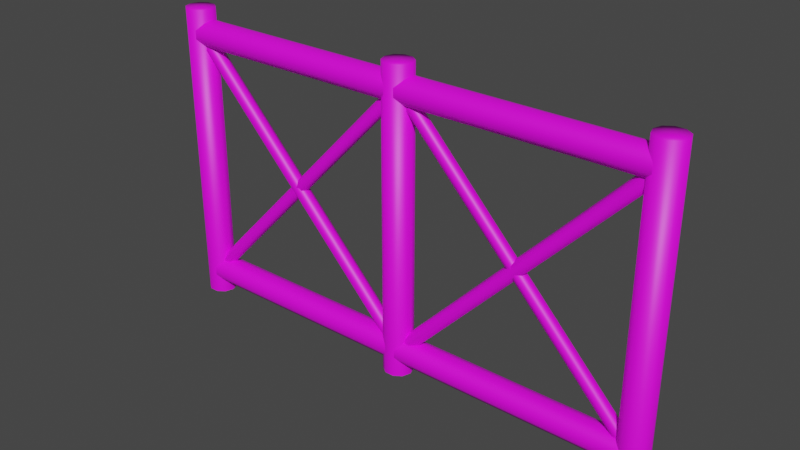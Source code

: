 # Source: SchoolFence_v1.blend  (saved by Blender 2.90.8; exported with 4.5.12 LTS)
import bpy
from mathutils import Matrix  # noqa: F401  (used for matrix-valued properties, if any)

bpy.ops.wm.read_factory_settings(use_empty=True)
scene = bpy.context.scene
scene.name = 'Scene'

# ---- images (referenced by path relative to the original .blend; pixels are not part of the script)
import os
ASSET_DIR = os.environ.get("B2B_ASSET_DIR", "")  # directory of the original .blend (textures are referenced by path, not embedded)
HERE = os.path.dirname(os.path.abspath(__file__))  # packed textures are extracted next to this script under _unpacked/

def load_image(name, relpath, width, height, colorspace="sRGB"):
    """Load a texture the original file referenced (path relative to the .blend, or extracted next to this script)."""
    p = next((c for c in (os.path.join(HERE, relpath), os.path.join(ASSET_DIR, relpath)) if relpath and os.path.exists(c)), "")
    if p:
        img = bpy.data.images.load(p, check_existing=True)
        img.name = name
    else:  # same state as the original file: an image datablock whose file is absent (Cycles renders it pink)
        img = bpy.data.images.new(name, width, height)
        img.source = "FILE"
        img.filepath = "//" + (relpath or name)
    img.colorspace_settings.name = colorspace
    return img
img_untitled = load_image('Untitled', '', 1024, 1024, 'sRGB')

# ---- materials (node trees are filled in below, after node groups)
mat_material = bpy.data.materials.new('Material')
mat_material.use_transparent_shadow = False

# ---- material node trees
mat_material.use_nodes = True; mat_material.node_tree.nodes.clear()
_N = mat_material.node_tree.nodes; _L = mat_material.node_tree.links
n0 = _N.new('ShaderNodeBsdfPrincipled'); n0.name = 'Principled BSDF'; n0.location = (10, 300)
n0.distribution = 'GGX'
n0.subsurface_method = 'BURLEY'
n0.inputs[3].default_value = 1.45
n0.inputs[27].default_value = (0.0, 0.0, 0.0, 1.0)
n0.inputs[28].default_value = 1.0
n1 = _N.new('ShaderNodeOutputMaterial'); n1.name = 'Material Output'; n1.location = (300, 300)
n2 = _N.new('ShaderNodeTexImage'); n2.name = 'Image Texture'; n2.location = (-407, 219)
n2.image = img_untitled
_L.new(n0.outputs[0], n1.inputs[0])
_L.new(n2.outputs[0], n0.inputs[0])
n1.is_active_output = True

# ---- world
world_world = bpy.data.worlds.new('World'); scene.world = world_world
world_world.use_nodes = True; world_world.node_tree.nodes.clear()
_N = world_world.node_tree.nodes; _L = world_world.node_tree.links
n0 = _N.new('ShaderNodeOutputWorld'); n0.name = 'World Output'; n0.location = (300, 300)
n1 = _N.new('ShaderNodeBackground'); n1.name = 'Background'; n1.location = (10, 300)
n1.inputs[0].default_value = (0.05088, 0.05088, 0.05088, 1.0)
_L.new(n1.outputs[0], n0.inputs[0])
n0.is_active_output = True
world_world.color = (0.05088, 0.05088, 0.05088)
world_world.use_sun_shadow = False
world_world.sun_shadow_jitter_overblur = 0.0

# ---- meshes
me_schoolfence_lp = bpy.data.meshes.new('SchoolFence_LP')
me_schoolfence_lp.from_pydata([(-0.0006841, -6.227e-05, 1.381), (-0.06767, -6.227e-05, -0.0009037), (-0.06767, -6.227e-05, 1.381), (-0.05487, 0.03777, -0.0009037), (-0.05487, 0.03777, 1.381), (-0.02138, 0.06115, -0.0009037), (-0.02138, 0.06115, 1.381), (0.02001, 0.06115, -0.0009037), (0.02001, 0.06115, 1.381), (0.05351, 0.03777, -0.0009037), (0.05351, 0.03777, 1.381), (0.0663, -6.228e-05, -0.0009037), (0.0663, -6.228e-05, 1.381), (0.05351, -0.0379, -0.0009037), (0.05351, -0.0379, 1.381), (0.02001, -0.06128, -0.0009037), (0.02001, -0.06128, 1.381), (-0.02138, -0.06128, -0.0009037), (-0.02138, -0.06128, 1.381), (-0.05487, -0.0379, -0.0009037), (-0.05487, -0.0379, 1.381), (1.124, -6.235e-05, 1.381), (1.057, -6.235e-05, -0.0009037), (1.057, -6.235e-05, 1.381), (1.069, 0.03777, -0.0009037), (1.069, 0.03777, 1.381), (1.103, 0.06115, -0.0009037), (1.103, 0.06115, 1.381), (1.144, 0.06115, -0.0009037), (1.144, 0.06115, 1.381), (1.178, 0.03777, -0.0009037), (1.178, 0.03777, 1.381), (1.191, -6.236e-05, -0.0009037), (1.191, -6.236e-05, 1.381), (1.178, -0.0379, -0.0009037), (1.178, -0.0379, 1.381), (1.144, -0.06128, -0.0009037), (1.144, -0.06128, 1.381), (1.103, -0.06128, -0.0009037), (1.103, -0.06128, 1.381), (1.069, -0.0379, -0.0009037), (1.069, -0.0379, 1.381), (-1.107, -6.219e-05, 1.381), (-1.174, -6.219e-05, -0.0009037), (-1.174, -6.219e-05, 1.381), (-1.161, 0.03777, -0.0009037), (-1.161, 0.03777, 1.381), (-1.128, 0.06115, -0.0009037), (-1.128, 0.06115, 1.381), (-1.086, 0.06115, -0.0009037), (-1.086, 0.06115, 1.381), (-1.053, 0.03777, -0.0009037), (-1.053, 0.03777, 1.381), (-1.04, -6.22e-05, -0.0009037), (-1.04, -6.22e-05, 1.381), (-1.053, -0.0379, -0.0009037), (-1.053, -0.0379, 1.381), (-1.086, -0.06128, -0.0009037), (-1.086, -0.06128, 1.381), (-1.128, -0.06128, -0.0009037), (-1.128, -0.06128, 1.381), (-1.161, -0.0379, -0.0009037), (-1.161, -0.0379, 1.381), (-1.121, -6.219e-05, 1.333), (1.126, -6.235e-05, 1.333), (-1.121, 0.03643, 1.321), (1.126, 0.03642, 1.321), (-1.121, 0.05898, 1.29), (1.126, 0.05898, 1.29), (-1.121, 0.05898, 1.252), (1.126, 0.05898, 1.252), (-1.121, 0.03643, 1.221), (1.126, 0.03642, 1.221), (-1.121, -6.22e-05, 1.209), (1.126, -6.236e-05, 1.209), (-1.121, -0.03655, 1.221), (1.126, -0.03655, 1.221), (-1.121, -0.0591, 1.252), (1.126, -0.0591, 1.252), (-1.121, -0.0591, 1.29), (1.126, -0.0591, 1.29), (-1.121, -0.03655, 1.321), (1.126, -0.03655, 1.321), (-1.121, -6.219e-05, 0.172), (1.126, -6.235e-05, 0.172), (-1.121, 0.03643, 0.1602), (1.126, 0.03642, 0.1602), (-1.121, 0.05898, 0.1291), (1.126, 0.05898, 0.1291), (-1.121, 0.05898, 0.09077), (1.126, 0.05898, 0.09077), (-1.121, 0.03643, 0.05973), (1.126, 0.03642, 0.05973), (-1.121, -6.22e-05, 0.04788), (1.126, -6.236e-05, 0.04788), (-1.121, -0.03655, 0.05973), (1.126, -0.03655, 0.05973), (-1.121, -0.0591, 0.09077), (1.126, -0.0591, 0.09077), (-1.121, -0.0591, 0.1291), (1.126, -0.0591, 0.1291), (-1.121, -0.03655, 0.1602), (1.126, -0.03655, 0.1602), (-0.02111, -6.228e-05, 0.1171), (1.109, -6.236e-05, 1.301), (-0.01128, 0.02655, 0.1084), (1.119, 0.02655, 1.293), (0.01081, 0.03312, 0.08894), (1.141, 0.03312, 1.273), (0.02852, 0.01471, 0.07333), (1.158, 0.01471, 1.258), (0.02852, -0.01483, 0.07333), (1.158, -0.01483, 1.258), (0.01081, -0.03325, 0.08894), (1.141, -0.03325, 1.273), (-0.01128, -0.02667, 0.1084), (1.119, -0.02667, 1.293), (1.08, -6.236e-05, 0.1078), (0.01447, -6.228e-05, 1.224), (1.088, 0.0232, 0.1154), (0.02306, 0.0232, 1.232), (1.108, 0.02895, 0.1324), (0.04237, 0.02895, 1.249), (1.123, 0.01285, 0.146), (0.05786, 0.01285, 1.263), (1.123, -0.01297, 0.146), (0.05786, -0.01297, 1.263), (1.108, -0.02907, 0.1324), (0.04237, -0.02907, 1.249), (1.088, -0.02333, 0.1154), (0.02306, -0.02333, 1.232), (0.04245, -6.237e-05, 0.1171), (-1.087, -6.212e-05, 1.301), (0.03262, -0.02667, 0.1084), (-1.097, -0.02667, 1.293), (0.01053, -0.03325, 0.08894), (-1.119, -0.03325, 1.273), (-0.007184, -0.01483, 0.07333), (-1.137, -0.01483, 1.258), (-0.007184, 0.01471, 0.07333), (-1.137, 0.01471, 1.258), (0.01053, 0.03312, 0.08894), (-1.119, 0.03312, 1.273), (0.03262, 0.02655, 0.1084), (-1.097, 0.02655, 1.293), (-1.058, -6.213e-05, 0.1078), (0.006869, -6.236e-05, 1.224), (-1.067, -0.02333, 0.1154), (-0.001725, -0.02333, 1.232), (-1.086, -0.02907, 0.1324), (-0.02104, -0.02907, 1.249), (-1.102, -0.01297, 0.146), (-0.03652, -0.01297, 1.263), (-1.102, 0.01285, 0.146), (-0.03652, 0.01285, 1.263), (-1.086, 0.02895, 0.1324), (-0.02104, 0.02895, 1.249), (-1.067, 0.0232, 0.1154), (-0.001725, 0.0232, 1.232)], [], [(0, 4, 2), (1, 2, 4, 3), (0, 6, 4), (3, 4, 6, 5), (0, 8, 6), (5, 6, 8, 7), (0, 10, 8), (7, 8, 10, 9), (0, 12, 10), (9, 10, 12, 11), (0, 14, 12), (11, 12, 14, 13), (0, 16, 14), (13, 14, 16, 15), (0, 18, 16), (15, 16, 18, 17), (0, 20, 18), (17, 18, 20, 19), (0, 2, 20), (19, 20, 2, 1), (21, 25, 23), (22, 23, 25, 24), (21, 27, 25), (24, 25, 27, 26), (21, 29, 27), (26, 27, 29, 28), (21, 31, 29), (28, 29, 31, 30), (21, 33, 31), (30, 31, 33, 32), (21, 35, 33), (32, 33, 35, 34), (21, 37, 35), (34, 35, 37, 36), (21, 39, 37), (36, 37, 39, 38), (21, 41, 39), (38, 39, 41, 40), (21, 23, 41), (40, 41, 23, 22), (42, 46, 44), (43, 44, 46, 45), (42, 48, 46), (45, 46, 48, 47), (42, 50, 48), (47, 48, 50, 49), (42, 52, 50), (49, 50, 52, 51), (42, 54, 52), (51, 52, 54, 53), (42, 56, 54), (53, 54, 56, 55), (42, 58, 56), (55, 56, 58, 57), (42, 60, 58), (57, 58, 60, 59), (42, 62, 60), (59, 60, 62, 61), (42, 44, 62), (61, 62, 44, 43), (63, 64, 66, 65), (65, 66, 68, 67), (67, 68, 70, 69), (69, 70, 72, 71), (71, 72, 74, 73), (73, 74, 76, 75), (75, 76, 78, 77), (77, 78, 80, 79), (79, 80, 82, 81), (81, 82, 64, 63), (83, 84, 86, 85), (85, 86, 88, 87), (87, 88, 90, 89), (89, 90, 92, 91), (91, 92, 94, 93), (93, 94, 96, 95), (95, 96, 98, 97), (97, 98, 100, 99), (99, 100, 102, 101), (101, 102, 84, 83), (103, 104, 106, 105), (105, 106, 108, 107), (107, 108, 110, 109), (109, 110, 112, 111), (111, 112, 114, 113), (113, 114, 116, 115), (115, 116, 104, 103), (117, 118, 120, 119), (119, 120, 122, 121), (121, 122, 124, 123), (123, 124, 126, 125), (125, 126, 128, 127), (127, 128, 130, 129), (129, 130, 118, 117), (131, 132, 134, 133), (133, 134, 136, 135), (135, 136, 138, 137), (137, 138, 140, 139), (139, 140, 142, 141), (141, 142, 144, 143), (143, 144, 132, 131), (145, 146, 148, 147), (147, 148, 150, 149), (149, 150, 152, 151), (151, 152, 154, 153), (153, 154, 156, 155), (155, 156, 158, 157), (157, 158, 146, 145)])
me_schoolfence_lp.polygons.foreach_set('use_smooth', [True] * 108)
_uv = me_schoolfence_lp.uv_layers.new(name='UVMap')
_uv.uv.foreach_set('vector', [0.9744, 0.7544, 0.9596, 0.7436, 0.9687, 0.7369, 0.6921, 0.7444, 0.6921, 0.1891, 0.709, 0.1891, 0.709, 0.7444, 0.9744, 0.7544, 0.9561, 0.7544, 0.9596, 0.7436, 0.709, 0.7444, 0.709, 0.1891, 0.7258, 0.1891, 0.7258, 0.7444, 0.9744, 0.7544, 0.9596, 0.7651, 0.9561, 0.7544, 0.7258, 0.7444, 0.7258, 0.1891, 0.7427, 0.1891, 0.7427, 0.7444, 0.9744, 0.7544, 0.9688, 0.7718, 0.9596, 0.7651, 0.7427, 0.7444, 0.7427, 0.1891, 0.7596, 0.1891, 0.7596, 0.7444, 0.9744, 0.7544, 0.9801, 0.7718, 0.9688, 0.7718, 0.7596, 0.7444, 0.7596, 0.1891, 0.7764, 0.1891, 0.7764, 0.7444, 0.9744, 0.7544, 0.9893, 0.7651, 0.9801, 0.7718, 0.7764, 0.7444, 0.7764, 0.1891, 0.7933, 0.1891, 0.7933, 0.7444, 0.9744, 0.7544, 0.9928, 0.7543, 0.9893, 0.7651, 0.7933, 0.7444, 0.7933, 0.1891, 0.8102, 0.1891, 0.8102, 0.7444, 0.9744, 0.7544, 0.9893, 0.7436, 0.9928, 0.7543, 0.8102, 0.7444, 0.8102, 0.1891, 0.827, 0.1891, 0.827, 0.7444, 0.9744, 0.7544, 0.9801, 0.7369, 0.9893, 0.7436, 0.827, 0.7444, 0.827, 0.1891, 0.8439, 0.1891, 0.8439, 0.7444, 0.9744, 0.7544, 0.9687, 0.7369, 0.9801, 0.7369, 0.8439, 0.7444, 0.8439, 0.1891, 0.8608, 0.1891, 0.8608, 0.7444, 0.8918, 0.7196, 0.8974, 0.7021, 0.9066, 0.7088, 0.4755, 0.1891, 0.4755, 0.7444, 0.4586, 0.7444, 0.4586, 0.1891, 0.8918, 0.7196, 0.8861, 0.7021, 0.8974, 0.7021, 0.4586, 0.1891, 0.4586, 0.7444, 0.4417, 0.7444, 0.4417, 0.1891, 0.8918, 0.7196, 0.8769, 0.7088, 0.8861, 0.7021, 0.4417, 0.1891, 0.4417, 0.7444, 0.4249, 0.7444, 0.4249, 0.1891, 0.8918, 0.7196, 0.8734, 0.7196, 0.8769, 0.7088, 0.4249, 0.1891, 0.4249, 0.7444, 0.408, 0.7444, 0.408, 0.1891, 0.8918, 0.7196, 0.8769, 0.7304, 0.8734, 0.7196, 0.408, 0.1891, 0.408, 0.7444, 0.3911, 0.7444, 0.3911, 0.1891, 0.8918, 0.7196, 0.8861, 0.737, 0.8769, 0.7304, 0.3911, 0.1891, 0.3911, 0.7444, 0.3743, 0.7444, 0.3743, 0.1891, 0.8918, 0.7196, 0.8974, 0.737, 0.8861, 0.737, 0.3743, 0.1891, 0.3743, 0.7444, 0.3574, 0.7444, 0.3574, 0.1891, 0.8918, 0.7196, 0.9066, 0.7304, 0.8974, 0.737, 0.3574, 0.1891, 0.3574, 0.7444, 0.3405, 0.7444, 0.3405, 0.1891, 0.8918, 0.7196, 0.9101, 0.7196, 0.9066, 0.7304, 0.3405, 0.1891, 0.3405, 0.7444, 0.3237, 0.7444, 0.3237, 0.1891, 0.8918, 0.7196, 0.9066, 0.7088, 0.9101, 0.7196, 0.3237, 0.1891, 0.3237, 0.7444, 0.3068, 0.7444, 0.3068, 0.1891, 0.9408, 0.7196, 0.9224, 0.7196, 0.9259, 0.7088, 0.8621, 0.1752, 0.3068, 0.1752, 0.3068, 0.1583, 0.8621, 0.1583, 0.9408, 0.7196, 0.9259, 0.7304, 0.9224, 0.7196, 0.8621, 0.1583, 0.3068, 0.1583, 0.3068, 0.1414, 0.8621, 0.1414, 0.9408, 0.7196, 0.9351, 0.737, 0.9259, 0.7304, 0.8621, 0.1414, 0.3068, 0.1414, 0.3068, 0.1246, 0.8621, 0.1246, 0.9408, 0.7196, 0.9464, 0.737, 0.9351, 0.737, 0.8621, 0.1246, 0.3068, 0.1246, 0.3068, 0.1077, 0.8621, 0.1077, 0.9408, 0.7196, 0.9556, 0.7304, 0.9464, 0.737, 0.8621, 0.1077, 0.3068, 0.1077, 0.3068, 0.09084, 0.8621, 0.09084, 0.9408, 0.7196, 0.9591, 0.7196, 0.9556, 0.7304, 0.8621, 0.09084, 0.3068, 0.09084, 0.3068, 0.07398, 0.8621, 0.07398, 0.9408, 0.7196, 0.9556, 0.7088, 0.9591, 0.7196, 0.8621, 0.07398, 0.3068, 0.07398, 0.3068, 0.05712, 0.8621, 0.05712, 0.9408, 0.7196, 0.9464, 0.7021, 0.9556, 0.7088, 0.8621, 0.05712, 0.3068, 0.05712, 0.3068, 0.04025, 0.8621, 0.04025, 0.9408, 0.7196, 0.9351, 0.7021, 0.9464, 0.7021, 0.8621, 0.04025, 0.3068, 0.04025, 0.3068, 0.02339, 0.8621, 0.02339, 0.9408, 0.7196, 0.9259, 0.7088, 0.9351, 0.7021, 0.8621, 0.02339, 0.3068, 0.02339, 0.3068, 0.006525, 0.8621, 0.006525, 0.006523, 0.9935, 0.006522, 0.006522, 0.02023, 0.006522, 0.02023, 0.9935, 0.02023, 0.9935, 0.02023, 0.006522, 0.03394, 0.006522, 0.03394, 0.9935, 0.03394, 0.9935, 0.03394, 0.006522, 0.04765, 0.006522, 0.04765, 0.9935, 0.04765, 0.9935, 0.04765, 0.006522, 0.06136, 0.006522, 0.06136, 0.9935, 0.06136, 0.9935, 0.06136, 0.006522, 0.07508, 0.006522, 0.07508, 0.9935, 0.07508, 0.9935, 0.07508, 0.006522, 0.08879, 0.006522, 0.08879, 0.9935, 0.08879, 0.9935, 0.08879, 0.006522, 0.1025, 0.006522, 0.1025, 0.9935, 0.1025, 0.9935, 0.1025, 0.006522, 0.1162, 0.006522, 0.1162, 0.9935, 0.1162, 0.9935, 0.1162, 0.006522, 0.1299, 0.006522, 0.1299, 0.9935, 0.1299, 0.9935, 0.1299, 0.006522, 0.1436, 0.006522, 0.1436, 0.9935, 0.1567, 0.9935, 0.1567, 0.006525, 0.1704, 0.006525, 0.1704, 0.9935, 0.1704, 0.9935, 0.1704, 0.006525, 0.1841, 0.006525, 0.1841, 0.9935, 0.1841, 0.9935, 0.1841, 0.006525, 0.1978, 0.006525, 0.1978, 0.9935, 0.1978, 0.9935, 0.1978, 0.006525, 0.2115, 0.006525, 0.2115, 0.9935, 0.2115, 0.9935, 0.2115, 0.006525, 0.2252, 0.006525, 0.2252, 0.9935, 0.2252, 0.9935, 0.2252, 0.006525, 0.2389, 0.006525, 0.2389, 0.9935, 0.2389, 0.9935, 0.2389, 0.006525, 0.2526, 0.006525, 0.2526, 0.9935, 0.2526, 0.9935, 0.2526, 0.006525, 0.2664, 0.006525, 0.2664, 0.9935, 0.2664, 0.9935, 0.2664, 0.006525, 0.2801, 0.006525, 0.2801, 0.9935, 0.2801, 0.9935, 0.2801, 0.006525, 0.2938, 0.006525, 0.2938, 0.9935, 0.6791, 0.1891, 0.6791, 0.8693, 0.6664, 0.8693, 0.6664, 0.1891, 0.6664, 0.1891, 0.6664, 0.8693, 0.6537, 0.8693, 0.6537, 0.1891, 0.6537, 0.1891, 0.6537, 0.8693, 0.641, 0.8693, 0.641, 0.1891, 0.641, 0.1891, 0.641, 0.8693, 0.6284, 0.8693, 0.6284, 0.1891, 0.6284, 0.1891, 0.6284, 0.8693, 0.6157, 0.8693, 0.6157, 0.1891, 0.6157, 0.1891, 0.6157, 0.8693, 0.603, 0.8693, 0.603, 0.1891, 0.603, 0.1891, 0.603, 0.8693, 0.5903, 0.8693, 0.5903, 0.1891, 0.8751, 0.6867, 0.8751, 0.006523, 0.8878, 0.006523, 0.8878, 0.6867, 0.8878, 0.6867, 0.8878, 0.006523, 0.9005, 0.006523, 0.9005, 0.6867, 0.9005, 0.6867, 0.9005, 0.006523, 0.9132, 0.006523, 0.9132, 0.6867, 0.9132, 0.6867, 0.9132, 0.006523, 0.9258, 0.006523, 0.9258, 0.6867, 0.9258, 0.6867, 0.9258, 0.006523, 0.9385, 0.006523, 0.9385, 0.6867, 0.9385, 0.6867, 0.9385, 0.006523, 0.9512, 0.006523, 0.9512, 0.6867, 0.9512, 0.6867, 0.9512, 0.006523, 0.9639, 0.006523, 0.9639, 0.6867, 0.987, 0.9735, 0.3068, 0.9735, 0.3068, 0.9608, 0.987, 0.9608, 0.987, 0.9608, 0.3068, 0.9608, 0.3068, 0.9481, 0.987, 0.9481, 0.987, 0.9481, 0.3068, 0.9481, 0.3068, 0.9355, 0.987, 0.9355, 0.987, 0.9355, 0.3068, 0.9355, 0.3068, 0.9228, 0.987, 0.9228, 0.987, 0.9228, 0.3068, 0.9228, 0.3068, 0.9101, 0.987, 0.9101, 0.987, 0.9101, 0.3068, 0.9101, 0.3068, 0.8974, 0.987, 0.8974, 0.987, 0.8974, 0.3068, 0.8974, 0.3068, 0.8847, 0.987, 0.8847, 0.4885, 0.8693, 0.4885, 0.1891, 0.5012, 0.1891, 0.5012, 0.8693, 0.5012, 0.8693, 0.5012, 0.1891, 0.5139, 0.1891, 0.5139, 0.8693, 0.5139, 0.8693, 0.5139, 0.1891, 0.5265, 0.1891, 0.5265, 0.8693, 0.5265, 0.8693, 0.5265, 0.1891, 0.5392, 0.1891, 0.5392, 0.8693, 0.5392, 0.8693, 0.5392, 0.1891, 0.5519, 0.1891, 0.5519, 0.8693, 0.5519, 0.8693, 0.5519, 0.1891, 0.5646, 0.1891, 0.5646, 0.8693, 0.5646, 0.8693, 0.5646, 0.1891, 0.5773, 0.1891, 0.5773, 0.8693])
me_schoolfence_lp.materials.append(mat_material)
me_schoolfence_lp.use_remesh_fix_poles = True
me_schoolfence_lp.use_remesh_preserve_attributes = False
me_schoolfence_lp.use_mirror_vertex_groups = False
me_schoolfence_lp.update()

# ---- objects
ob_schoolfence_lp = bpy.data.objects.new('SchoolFence_LP', me_schoolfence_lp)

# ---- transforms, parenting, visibility, modifiers, constraints
ob_schoolfence_lp.location = (0.0, 0.0, 0.0)
ob_schoolfence_lp.lineart.crease_threshold = 0.0

# ---- collection membership
scene.collection.objects.link(ob_schoolfence_lp)

# ---- scene / render settings (as saved in the file)
scene.frame_start = 1; scene.frame_end = 250; scene.frame_set(1)
scene.render.engine = 'BLENDER_EEVEE_NEXT'
scene.cycles.use_denoising = False
scene.cycles.samples = 128
scene.cycles.sampling_pattern = 'TABULATED_SOBOL'
scene.cycles.use_adaptive_sampling = False
scene.cycles.use_light_tree = False
scene.view_settings.view_transform = 'Filmic'
bpy.context.view_layer.update()

# ---- added for rendering (the .blend has no active camera and no usable light): camera, sun
cam_auto = bpy.data.cameras.new('AutoCamera')
cam_auto.lens = 50.0
cam_auto.sensor_width = 36.0
cam_auto.clip_end = 1000.0
ob_auto_camera = bpy.data.objects.new('AutoCamera', cam_auto)
scene.collection.objects.link(ob_auto_camera)
ob_auto_camera.location = (2.54492, -3.04409, 2.71943)
ob_auto_camera.rotation_euler = (1.09748, -7.21219e-08, 0.694738)
scene.camera = ob_auto_camera
light_auto_sun = bpy.data.lights.new('AutoSun', 'SUN')
light_auto_sun.energy = 3.0
light_auto_sun.angle = 0.0523599
ob_auto_sun = bpy.data.objects.new('AutoSun', light_auto_sun)
scene.collection.objects.link(ob_auto_sun)
ob_auto_sun.rotation_euler = (0.872665, 0.174533, 0.523599)
bpy.context.view_layer.update()
